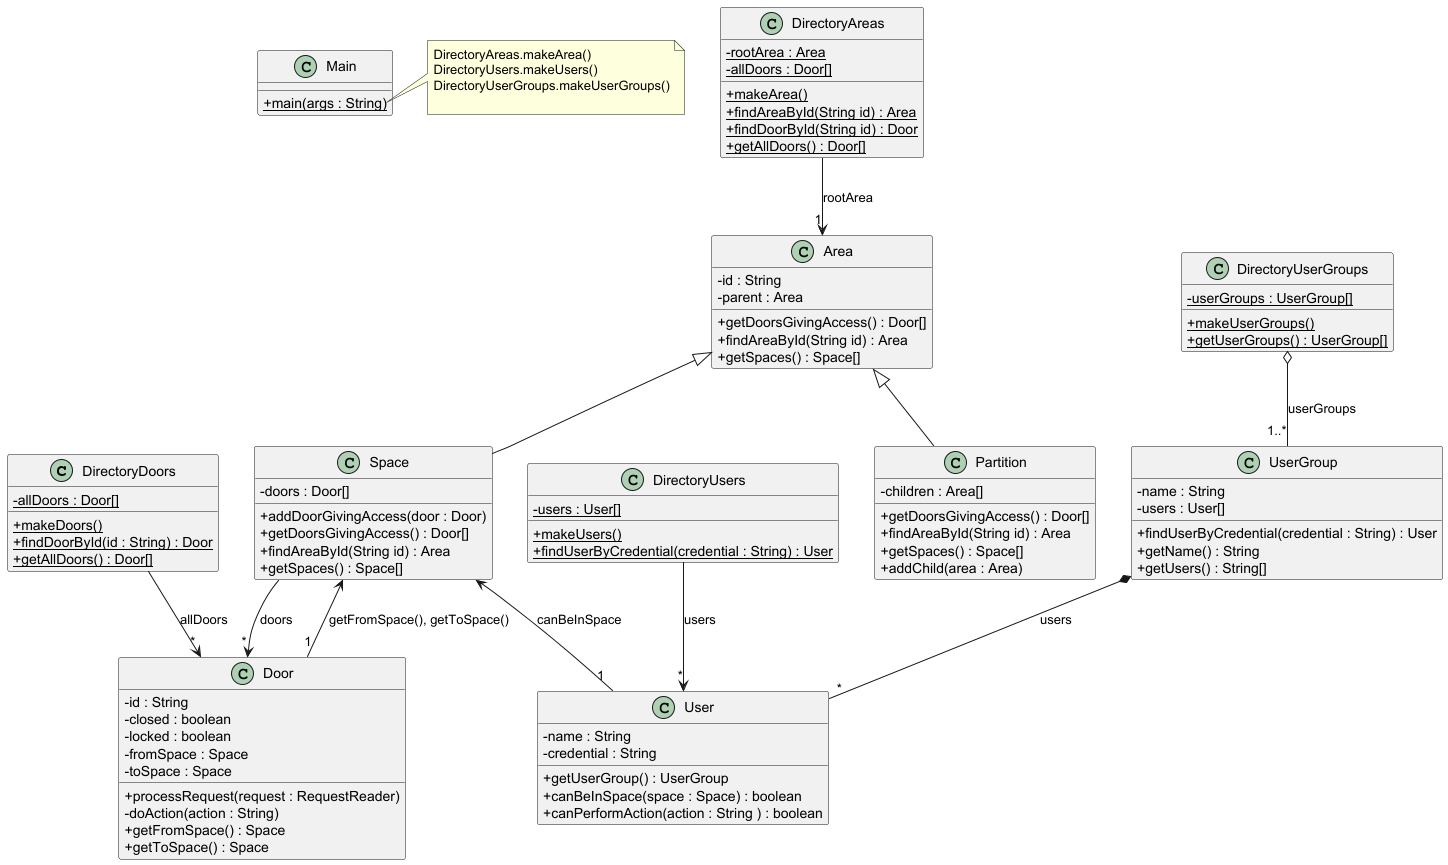

The diagram above was rendered by PlantUML. Its source (embedded in the PNG):
@startuml
skinparam classAttributeIconSize 0

class DirectoryDoors {
- {static} allDoors : Door[]
+ {static} makeDoors()
+ {static} findDoorById(id : String) : Door
+ {static} getAllDoors() : Door[]
}

DirectoryDoors --> "*" Door : "allDoors"

class Door {
- id : String
- closed : boolean
- locked : boolean
- fromSpace : Space
- toSpace : Space
+ processRequest(request : RequestReader)
'+ toJson() : JSONObject
'+ toString() : String
'+ isClosed() :boolean
- doAction(action : String)
+ getFromSpace() : Space
+ getToSpace() : Space
}

class DirectoryUsers {
- {static} users : User[]
+ {static} makeUsers()
+ {static} findUserByCredential(credential : String) : User
}

DirectoryUsers --> "*" User : "users"

class User {
- name : String
- credential : String
'+ toString() : String
+ getUserGroup() : UserGroup
+ canBeInSpace(space : Space) : boolean
+ canPerformAction(action : String ) : boolean
}

class DirectoryUserGroups {
- {static} userGroups : UserGroup[]
+ {static} makeUserGroups()
+ {static} getUserGroups() : UserGroup[]
}

class UserGroup {
- name : String
- users : User[]
+ findUserByCredential(credential : String) : User
+ getName() : String
+ getUsers() : String[]
}

class DirectoryAreas {
- {static} rootArea : Area
- {static} allDoors : Door[]
+ {static} makeArea()
+ {static} findAreaById(String id) : Area
+ {static} findDoorById(String id) : Door
+ {static} getAllDoors() : Door[]
}

DirectoryAreas --> "1" Area : "rootArea"

class Area {
- id : String
- parent : Area
+ getDoorsGivingAccess() : Door[]
+ findAreaById(String id) : Area
+ getSpaces() : Space[]

}

class Partition {
- children : Area[]
+ getDoorsGivingAccess() : Door[]
+ findAreaById(String id) : Area
+ getSpaces() : Space[]
+ addChild(area : Area)
}

class Space {
- doors : Door[]
+ addDoorGivingAccess(door : Door)
+ getDoorsGivingAccess() : Door[]
+ findAreaById(String id) : Area
+ getSpaces() : Space[]
}

Space --> "*" Door : "doors"
Space <-- "1" Door : "getFromSpace(), getToSpace()"

DirectoryUserGroups o-- "1..*" UserGroup : userGroups
UserGroup *-- "*" User : users

Area <|-- Partition
Area <|-- Space

Space <-- "1" User : canBeInSpace

class Main {
+ {static} main(args : String)
}

note right of Main::main
DirectoryAreas.makeArea()
DirectoryUsers.makeUsers()
DirectoryUserGroups.makeUserGroups()

end note
@enduml